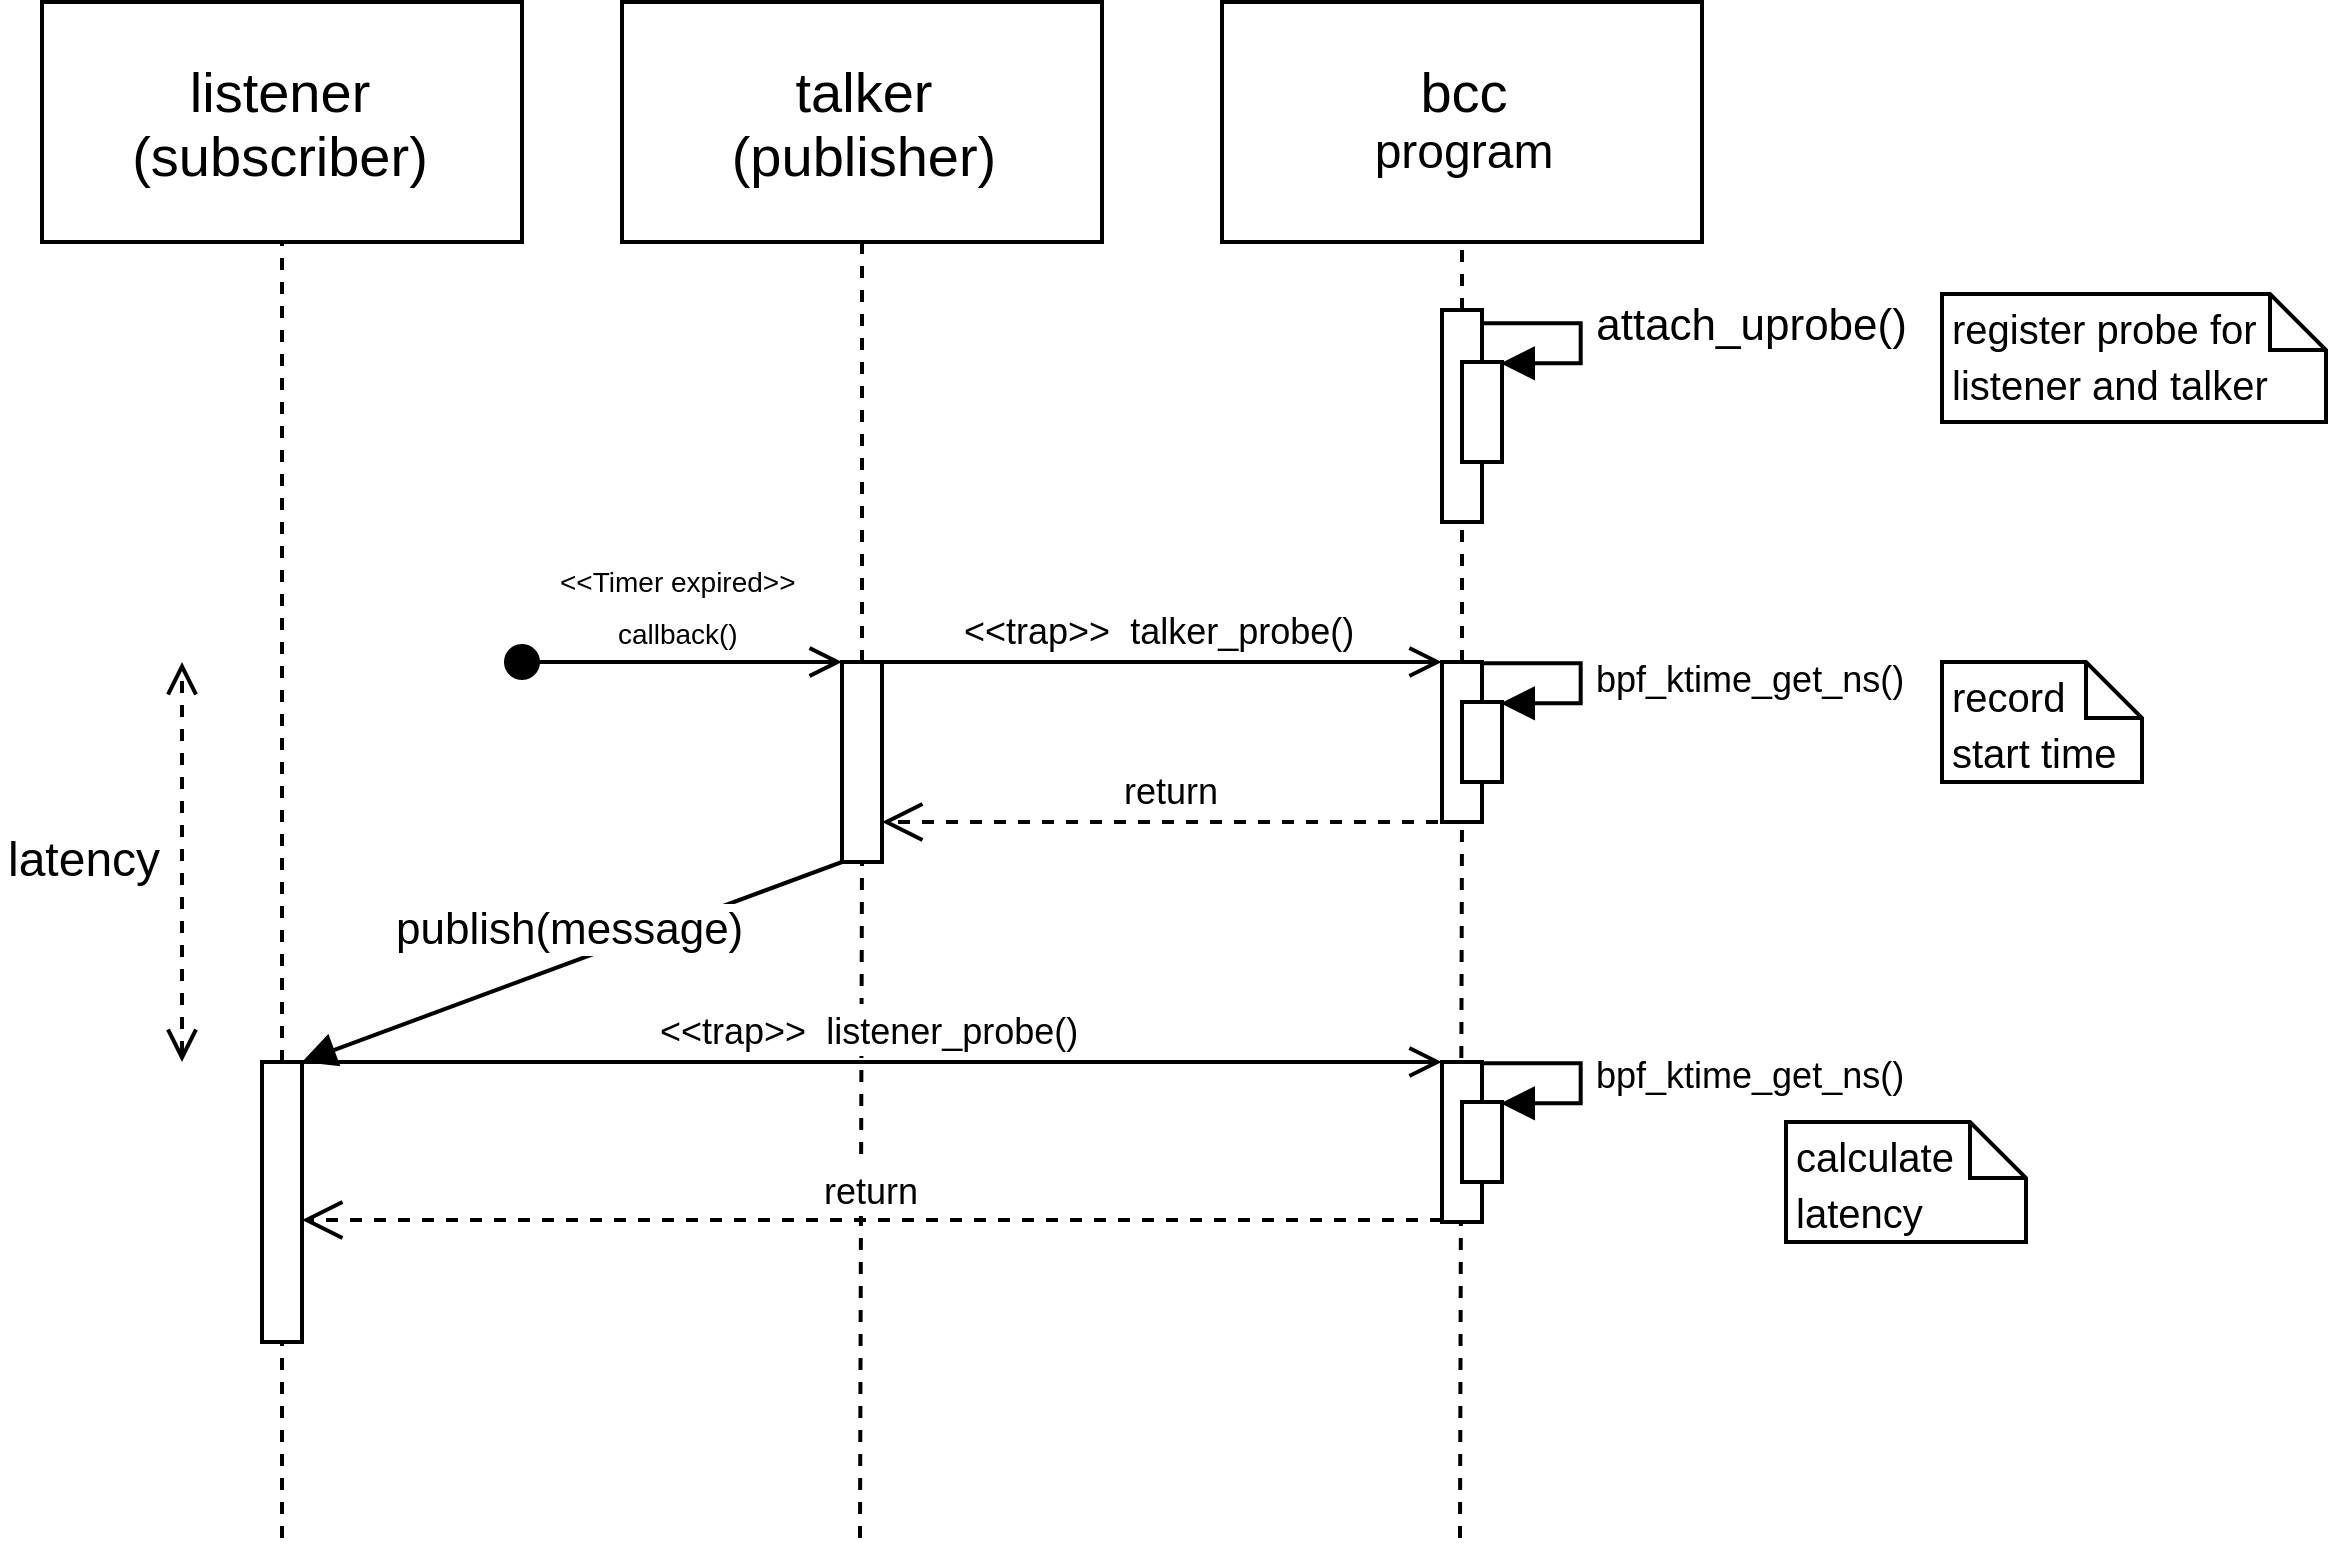

The diagram above was exported from draw.io. Its source (the exported page's mxGraphModel, read from the mxfile embedded in the PNG):
<mxGraphModel dx="712" dy="373" grid="1" gridSize="10" guides="1" tooltips="1" connect="1" arrows="1" fold="1" page="1" pageScale="1" pageWidth="850" pageHeight="1100" math="0" shadow="0">
  <root>
    <mxCell id="0" />
    <mxCell id="1" parent="0" />
    <mxCell id="ceXYvVO2XOsVtqSGESi0-2" value="&lt;font style=&quot;font-size: 14px&quot;&gt;talker&lt;br&gt;(publisher)&lt;/font&gt;" style="rounded=0;whiteSpace=wrap;html=1;" vertex="1" parent="1">
      <mxGeometry x="270" y="160" width="120" height="60" as="geometry" />
    </mxCell>
    <mxCell id="ceXYvVO2XOsVtqSGESi0-3" value="&lt;font style=&quot;font-size: 14px&quot;&gt;listener&lt;br&gt;(subscriber)&lt;/font&gt;" style="rounded=0;whiteSpace=wrap;html=1;" vertex="1" parent="1">
      <mxGeometry x="125" y="160" width="120" height="60" as="geometry" />
    </mxCell>
    <mxCell id="ceXYvVO2XOsVtqSGESi0-4" value="" style="endArrow=none;dashed=1;html=1;entryX=0.5;entryY=1;entryDx=0;entryDy=0;" edge="1" parent="1" source="ceXYvVO2XOsVtqSGESi0-7" target="ceXYvVO2XOsVtqSGESi0-3">
      <mxGeometry width="50" height="50" relative="1" as="geometry">
        <mxPoint x="185" y="544" as="sourcePoint" />
        <mxPoint x="195" y="230" as="targetPoint" />
      </mxGeometry>
    </mxCell>
    <mxCell id="ceXYvVO2XOsVtqSGESi0-5" value="" style="endArrow=none;dashed=1;html=1;entryX=0.5;entryY=1;entryDx=0;entryDy=0;" edge="1" parent="1" source="ceXYvVO2XOsVtqSGESi0-9" target="ceXYvVO2XOsVtqSGESi0-2">
      <mxGeometry width="50" height="50" relative="1" as="geometry">
        <mxPoint x="329.5" y="544" as="sourcePoint" />
        <mxPoint x="250" y="330" as="targetPoint" />
      </mxGeometry>
    </mxCell>
    <mxCell id="ceXYvVO2XOsVtqSGESi0-7" value="" style="html=1;points=[];perimeter=orthogonalPerimeter;" vertex="1" parent="1">
      <mxGeometry x="180" y="425" width="10" height="70" as="geometry" />
    </mxCell>
    <mxCell id="ceXYvVO2XOsVtqSGESi0-8" value="" style="endArrow=none;dashed=1;html=1;entryX=0.5;entryY=1;entryDx=0;entryDy=0;" edge="1" parent="1" target="ceXYvVO2XOsVtqSGESi0-7">
      <mxGeometry width="50" height="50" relative="1" as="geometry">
        <mxPoint x="185" y="544" as="sourcePoint" />
        <mxPoint x="185" y="220" as="targetPoint" />
      </mxGeometry>
    </mxCell>
    <mxCell id="ceXYvVO2XOsVtqSGESi0-9" value="" style="html=1;points=[];perimeter=orthogonalPerimeter;" vertex="1" parent="1">
      <mxGeometry x="325" y="325" width="10" height="50" as="geometry" />
    </mxCell>
    <mxCell id="ceXYvVO2XOsVtqSGESi0-10" value="" style="endArrow=none;dashed=1;html=1;entryX=0.5;entryY=1;entryDx=0;entryDy=0;" edge="1" parent="1" target="ceXYvVO2XOsVtqSGESi0-9">
      <mxGeometry width="50" height="50" relative="1" as="geometry">
        <mxPoint x="329.5" y="544" as="sourcePoint" />
        <mxPoint x="330" y="220" as="targetPoint" />
      </mxGeometry>
    </mxCell>
    <mxCell id="ceXYvVO2XOsVtqSGESi0-19" value="&lt;font style=&quot;font-size: 7px&quot;&gt;&amp;lt;&amp;lt;Timer expired&amp;gt;&amp;gt;&lt;br&gt;callback()&lt;br&gt;&lt;/font&gt;" style="html=1;verticalAlign=bottom;startArrow=oval;startFill=1;endArrow=open;startSize=8;comic=0;shadow=0;strokeWidth=1;endFill=0;" edge="1" parent="1">
      <mxGeometry width="60" relative="1" as="geometry">
        <mxPoint x="245" y="325" as="sourcePoint" />
        <mxPoint x="325" y="325" as="targetPoint" />
      </mxGeometry>
    </mxCell>
    <mxCell id="ceXYvVO2XOsVtqSGESi0-20" value="&lt;span style=&quot;font-size: 14px&quot;&gt;bcc&lt;br&gt;&lt;/span&gt;program" style="rounded=0;whiteSpace=wrap;html=1;" vertex="1" parent="1">
      <mxGeometry x="420" y="160" width="120" height="60" as="geometry" />
    </mxCell>
    <mxCell id="ceXYvVO2XOsVtqSGESi0-21" value="" style="endArrow=none;dashed=1;html=1;entryX=0.5;entryY=1;entryDx=0;entryDy=0;" edge="1" parent="1" source="ceXYvVO2XOsVtqSGESi0-69" target="ceXYvVO2XOsVtqSGESi0-20">
      <mxGeometry width="50" height="50" relative="1" as="geometry">
        <mxPoint x="479.5" y="544" as="sourcePoint" />
        <mxPoint x="400" y="330" as="targetPoint" />
      </mxGeometry>
    </mxCell>
    <mxCell id="ceXYvVO2XOsVtqSGESi0-22" value="" style="html=1;points=[];perimeter=orthogonalPerimeter;" vertex="1" parent="1">
      <mxGeometry x="475" y="325" width="10" height="40" as="geometry" />
    </mxCell>
    <mxCell id="ceXYvVO2XOsVtqSGESi0-23" value="" style="endArrow=none;dashed=1;html=1;entryX=0.5;entryY=1;entryDx=0;entryDy=0;" edge="1" parent="1" target="ceXYvVO2XOsVtqSGESi0-22">
      <mxGeometry width="50" height="50" relative="1" as="geometry">
        <mxPoint x="479.5" y="544" as="sourcePoint" />
        <mxPoint x="480" y="220" as="targetPoint" />
      </mxGeometry>
    </mxCell>
    <mxCell id="ceXYvVO2XOsVtqSGESi0-37" value="&lt;font style=&quot;font-size: 9px&quot;&gt;&amp;lt;&amp;lt;trap&amp;gt;&amp;gt;&amp;nbsp; talker_probe()&lt;br&gt;&lt;/font&gt;" style="html=1;verticalAlign=bottom;endArrow=open;shadow=0;strokeWidth=1;entryX=-0.003;entryY=0;entryDx=0;entryDy=0;entryPerimeter=0;endFill=0;" edge="1" parent="1" source="ceXYvVO2XOsVtqSGESi0-9" target="ceXYvVO2XOsVtqSGESi0-22">
      <mxGeometry width="80" relative="1" as="geometry">
        <mxPoint x="350" y="325" as="sourcePoint" />
        <mxPoint x="470" y="325" as="targetPoint" />
      </mxGeometry>
    </mxCell>
    <mxCell id="ceXYvVO2XOsVtqSGESi0-41" value="" style="html=1;points=[];perimeter=orthogonalPerimeter;" vertex="1" parent="1">
      <mxGeometry x="480" y="335" width="10" height="20" as="geometry" />
    </mxCell>
    <mxCell id="ceXYvVO2XOsVtqSGESi0-42" value="&lt;font style=&quot;font-size: 9px&quot;&gt;bpf_ktime_get_ns()&lt;/font&gt;" style="edgeStyle=orthogonalEdgeStyle;html=1;align=left;spacingLeft=2;endArrow=block;rounded=0;entryX=1;entryY=0;shadow=0;strokeWidth=1;" edge="1" target="ceXYvVO2XOsVtqSGESi0-41" parent="1" source="ceXYvVO2XOsVtqSGESi0-22">
      <mxGeometry relative="1" as="geometry">
        <mxPoint x="510" y="325" as="sourcePoint" />
        <Array as="points">
          <mxPoint x="510" y="325" />
          <mxPoint x="510" y="335" />
          <mxPoint x="490" y="335" />
        </Array>
      </mxGeometry>
    </mxCell>
    <mxCell id="ceXYvVO2XOsVtqSGESi0-48" value="&lt;font style=&quot;font-size: 9px&quot;&gt;return&lt;/font&gt;" style="html=1;verticalAlign=bottom;endArrow=open;dashed=1;endSize=8;shadow=0;strokeWidth=1;" edge="1" parent="1" target="ceXYvVO2XOsVtqSGESi0-9">
      <mxGeometry relative="1" as="geometry">
        <mxPoint x="480" y="365" as="sourcePoint" />
        <mxPoint x="400" y="365" as="targetPoint" />
      </mxGeometry>
    </mxCell>
    <mxCell id="ceXYvVO2XOsVtqSGESi0-49" value="&lt;font style=&quot;font-size: 10px&quot;&gt;calculate latency&lt;/font&gt;" style="shape=note;whiteSpace=wrap;html=1;size=14;verticalAlign=top;align=left;spacingTop=-6;" vertex="1" parent="1">
      <mxGeometry x="561" y="440" width="60" height="30" as="geometry" />
    </mxCell>
    <mxCell id="ceXYvVO2XOsVtqSGESi0-50" value="publish(message)" style="html=1;verticalAlign=bottom;endArrow=block;shadow=0;strokeWidth=1;" edge="1" parent="1" source="ceXYvVO2XOsVtqSGESi0-9" target="ceXYvVO2XOsVtqSGESi0-7">
      <mxGeometry width="80" relative="1" as="geometry">
        <mxPoint x="250" y="395" as="sourcePoint" />
        <mxPoint x="210" y="445" as="targetPoint" />
      </mxGeometry>
    </mxCell>
    <mxCell id="ceXYvVO2XOsVtqSGESi0-59" value="" style="html=1;points=[];perimeter=orthogonalPerimeter;" vertex="1" parent="1">
      <mxGeometry x="475" y="425" width="10" height="40" as="geometry" />
    </mxCell>
    <mxCell id="ceXYvVO2XOsVtqSGESi0-62" value="&lt;font style=&quot;font-size: 10px&quot;&gt;record start time&lt;/font&gt;" style="shape=note;whiteSpace=wrap;html=1;size=14;verticalAlign=top;align=left;spacingTop=-6;" vertex="1" parent="1">
      <mxGeometry x="600" y="325" width="50" height="30" as="geometry" />
    </mxCell>
    <mxCell id="ceXYvVO2XOsVtqSGESi0-63" value="&lt;font style=&quot;font-size: 9px&quot;&gt;&amp;lt;&amp;lt;trap&amp;gt;&amp;gt;&amp;nbsp; listener_probe()&lt;br&gt;&lt;/font&gt;" style="html=1;verticalAlign=bottom;endArrow=open;shadow=0;strokeWidth=1;entryX=-0.003;entryY=0;entryDx=0;entryDy=0;entryPerimeter=0;endFill=0;" edge="1" parent="1" source="ceXYvVO2XOsVtqSGESi0-7">
      <mxGeometry width="80" relative="1" as="geometry">
        <mxPoint x="335" y="425" as="sourcePoint" />
        <mxPoint x="474.97" y="425" as="targetPoint" />
      </mxGeometry>
    </mxCell>
    <mxCell id="ceXYvVO2XOsVtqSGESi0-64" value="&lt;font style=&quot;font-size: 9px&quot;&gt;return&lt;/font&gt;" style="html=1;verticalAlign=bottom;endArrow=open;dashed=1;endSize=8;shadow=0;strokeWidth=1;" edge="1" parent="1" target="ceXYvVO2XOsVtqSGESi0-7">
      <mxGeometry relative="1" as="geometry">
        <mxPoint x="475" y="464.5" as="sourcePoint" />
        <mxPoint x="330" y="464.5" as="targetPoint" />
      </mxGeometry>
    </mxCell>
    <mxCell id="ceXYvVO2XOsVtqSGESi0-67" value="&lt;font style=&quot;font-size: 9px&quot;&gt;bpf_ktime_get_ns()&lt;/font&gt;" style="edgeStyle=orthogonalEdgeStyle;html=1;align=left;spacingLeft=2;endArrow=block;rounded=0;entryX=1;entryY=0;shadow=0;strokeWidth=1;" edge="1" target="ceXYvVO2XOsVtqSGESi0-68" parent="1">
      <mxGeometry relative="1" as="geometry">
        <mxPoint x="485" y="425.2" as="sourcePoint" />
        <Array as="points">
          <mxPoint x="510" y="425" />
          <mxPoint x="510" y="435" />
          <mxPoint x="490" y="435" />
        </Array>
      </mxGeometry>
    </mxCell>
    <mxCell id="ceXYvVO2XOsVtqSGESi0-68" value="" style="html=1;points=[];perimeter=orthogonalPerimeter;" vertex="1" parent="1">
      <mxGeometry x="480" y="435" width="10" height="20" as="geometry" />
    </mxCell>
    <mxCell id="ceXYvVO2XOsVtqSGESi0-70" value="" style="endArrow=none;dashed=1;html=1;entryX=0.5;entryY=1;entryDx=0;entryDy=0;" edge="1" parent="1" source="ceXYvVO2XOsVtqSGESi0-22" target="ceXYvVO2XOsVtqSGESi0-69">
      <mxGeometry width="50" height="50" relative="1" as="geometry">
        <mxPoint x="480" y="325" as="sourcePoint" />
        <mxPoint x="480" y="220" as="targetPoint" />
      </mxGeometry>
    </mxCell>
    <mxCell id="ceXYvVO2XOsVtqSGESi0-74" value="&amp;nbsp;attach_uprobe()" style="edgeStyle=orthogonalEdgeStyle;html=1;align=left;spacingLeft=2;endArrow=block;rounded=0;entryX=1;entryY=0;shadow=0;strokeWidth=1;" edge="1" target="ceXYvVO2XOsVtqSGESi0-73" parent="1">
      <mxGeometry relative="1" as="geometry">
        <mxPoint x="485" y="250" as="sourcePoint" />
        <Array as="points">
          <mxPoint x="485" y="240" />
          <mxPoint x="510" y="240" />
          <mxPoint x="510" y="250" />
        </Array>
      </mxGeometry>
    </mxCell>
    <mxCell id="ceXYvVO2XOsVtqSGESi0-69" value="" style="html=1;points=[];perimeter=orthogonalPerimeter;rotation=180;" vertex="1" parent="1">
      <mxGeometry x="475" y="237" width="10" height="53" as="geometry" />
    </mxCell>
    <mxCell id="ceXYvVO2XOsVtqSGESi0-73" value="" style="html=1;points=[];perimeter=orthogonalPerimeter;" vertex="1" parent="1">
      <mxGeometry x="480" y="250" width="10" height="25" as="geometry" />
    </mxCell>
    <mxCell id="ceXYvVO2XOsVtqSGESi0-76" value="&lt;font style=&quot;font-size: 10px&quot;&gt;register probe for listener and talker&lt;/font&gt;" style="shape=note;whiteSpace=wrap;html=1;size=14;verticalAlign=top;align=left;spacingTop=-6;" vertex="1" parent="1">
      <mxGeometry x="600" y="233" width="96" height="32" as="geometry" />
    </mxCell>
    <mxCell id="ceXYvVO2XOsVtqSGESi0-77" value="" style="endArrow=open;endFill=1;endSize=6;html=1;shadow=0;strokeWidth=1;startArrow=open;startFill=0;dashed=1;" edge="1" parent="1">
      <mxGeometry width="160" relative="1" as="geometry">
        <mxPoint x="160" y="425" as="sourcePoint" />
        <mxPoint x="160" y="325" as="targetPoint" />
      </mxGeometry>
    </mxCell>
    <mxCell id="ceXYvVO2XOsVtqSGESi0-78" value="latency&lt;br&gt;" style="text;html=1;resizable=0;points=[];autosize=1;align=left;verticalAlign=top;spacingTop=-4;" vertex="1" parent="1">
      <mxGeometry x="115" y="364.5" width="50" height="20" as="geometry" />
    </mxCell>
  </root>
</mxGraphModel>